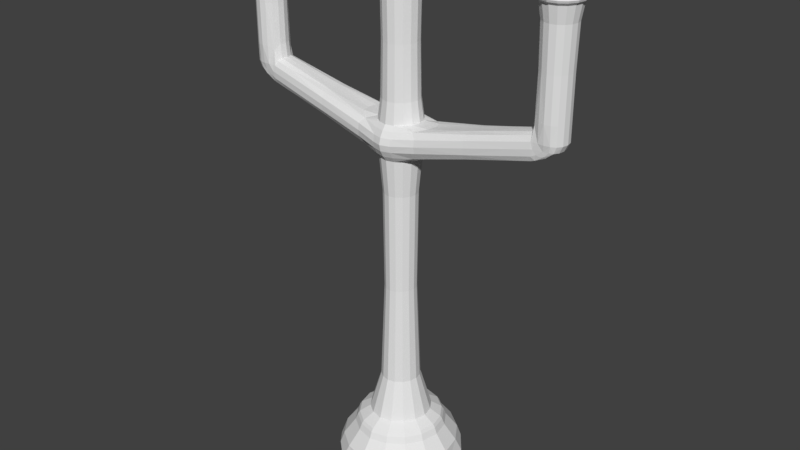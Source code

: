 # Source: Candle.blend  (saved by Blender 2.79.0; exported with 4.5.12 LTS)
import bpy
from mathutils import Matrix  # noqa: F401  (used for matrix-valued properties, if any)

bpy.ops.wm.read_factory_settings(use_empty=True)
scene = bpy.context.scene
scene.name = 'Scene'

# ---- collections
col_collection_1 = bpy.data.collections.new('Collection 1'); scene.collection.children.link(col_collection_1)

# ---- world
world_world = bpy.data.worlds.new('World'); scene.world = world_world
world_world.color = (0.05088, 0.05088, 0.05088)
world_world.use_sun_shadow = False
world_world.sun_shadow_jitter_overblur = 0.0
world_world.cycles.sampling_method = 'MANUAL'

# ---- meshes
me_cube_001 = bpy.data.meshes.new('Cube.001')
me_cube_001.from_pydata([(-0.9463, 0.3885, -0.6287), (0.3885, 0.9711, -0.6287), (0.9463, -0.3885, -0.6287), (-0.3885, -0.9711, -0.6287), (0.609, -0.625, -1.0), (0.7121, -0.2923, -0.2347), (-0.2923, 0.7308, -0.2347), (0.609, 0.625, -1.0), (0.9463, 0.3885, -0.6287), (-0.9463, -0.3885, -0.6287), (-0.609, 0.625, -1.0), (0.2923, -0.7308, -0.2347), (0.2923, 0.7308, -0.2347), (-0.609, -0.625, -1.0), (0.3885, -0.9711, -0.6287), (-0.3885, 0.9711, -0.6287), (-0.2066, 0.5165, -0.0585), (-0.5033, 0.2066, -0.0585), (0.5033, -0.2066, -0.0585), (-0.5033, -0.2066, -0.0585), (0.7121, 0.2923, -0.2347), (-0.7121, -0.2923, -0.2347), (-0.7121, 0.2923, -0.2347), (-0.2923, -0.7308, -0.2347), (0.2569, -0.1055, 2.403), (-0.2569, -0.1055, 2.403), (0.1055, -0.2637, 2.403), (0.1055, 0.2637, 2.403), (0.5033, 0.2066, -0.0585), (-0.2066, -0.5165, -0.0585), (0.2066, 0.5165, -0.0585), (0.2066, -0.5165, -0.0585), (0.1347, 0.3367, 4.801), (-0.1347, -0.3367, 4.801), (0.328, 0.1347, 4.801), (-0.1347, 0.3367, 4.801), (-0.2569, 0.1055, 2.403), (-0.1055, 0.2637, 2.403), (0.2569, 0.1055, 2.403), (-0.1055, -0.2637, 2.403), (2.799, 0.09955, 5.541), (-0.1638, 0.4576, 5.23), (3.017, -0.09955, 6.814), (-3.095, 0.127, 7.777), (0.1347, -0.3367, 4.801), (-0.328, -0.1347, 4.801), (0.328, -0.1347, 4.801), (-0.328, 0.1347, 4.801), (-0.3466, 0.14, 5.417), (0.3466, -0.14, 5.417), (-0.3466, -0.14, 5.417), (0.14, -0.35, 5.417), (-0.1638, -0.4576, 5.23), (0.1638, 0.4576, 5.23), (0.1638, -0.4576, 5.23), (0.2876, -0.1162, 6.693), (-3.027, 0.09955, 6.814), (-2.68, -0.2494, 6.814), (-2.879, 0.2494, 6.814), (0.1162, 0.2904, 6.693), (-0.14, 0.35, 5.417), (0.3466, 0.14, 5.417), (-0.14, -0.35, 5.417), (0.14, 0.35, 5.417), (3.017, 0.09955, 5.767), (-3.003, 0.09955, 5.767), (3.017, -0.09955, 5.767), (-3.003, -0.09955, 5.767), (-2.68, 0.2494, 6.814), (-2.879, -0.2242, 5.767), (0.1162, -0.2904, 6.693), (-2.68, 0.2359, 5.767), (2.68, 0.2454, 6.814), (2.647, -0.2146, 5.579), (2.879, 0.2222, 5.767), (-2.779, -0.09955, 5.541), (-2.779, -0.1991, 5.579), (2.799, -0.09955, 5.541), (-2.463, 0.127, 7.777), (-2.779, 0.09955, 5.541), (-2.68, -0.2359, 5.767), (-2.647, -0.2146, 5.579), (0.1638, -0.4576, 5.004), (0.1638, 0.4576, 5.004), (-0.1638, -0.4576, 5.004), (-2.879, 0.2242, 5.767), (-0.1638, 0.4576, 5.004), (2.879, -0.2222, 5.767), (2.558, -0.2239, 5.762), (2.558, 0.2239, 5.535), (2.559, -0.1002, 5.422), (2.558, 0.2239, 5.762), (2.559, 0.1002, 5.422), (2.511, -0.1002, 5.875), (2.511, 0.1002, 5.875), (2.558, -0.2239, 5.535), (-2.544, 0.2248, 5.758), (-2.544, -0.2248, 5.532), (-2.545, -0.1006, 5.419), (-2.544, -0.2248, 5.758), (-2.545, 0.1006, 5.419), (-2.497, 0.1006, 5.872), (-2.544, 0.2248, 5.532), (-2.497, -0.1006, 5.872), (-3.095, -0.127, 7.777), (-2.906, -0.3182, 7.777), (0.1381, -0.3453, 7.896), (0.1381, 0.3453, 7.896), (-0.1381, -0.3453, 7.896), (0.342, 0.1381, 7.896), (2.902, 0.3019, 7.796), (2.657, -0.3019, 7.796), (2.533, -0.09955, 6.814), (-0.1162, -0.2904, 6.693), (-3.027, -0.09955, 6.814), (2.533, 0.09955, 6.814), (-0.2876, -0.1162, 6.693), (-2.532, 0.09955, 6.814), (3.017, 0.09955, 6.814), (0.2876, 0.1162, 6.693), (2.879, -0.2454, 6.814), (-2.532, -0.09955, 6.814), (-0.1162, 0.2904, 6.693), (-0.2876, 0.1162, 6.693), (-2.879, -0.2494, 6.814), (2.68, -0.2454, 6.814), (2.477, -0.1225, 7.796), (2.902, -0.3019, 7.796), (2.68, -0.2339, 5.767), (2.68, 0.2339, 5.767), (2.879, 0.2454, 6.814), (0.1824, -0.456, 7.939), (0.1824, 0.456, 7.939), (-0.1824, -0.456, 7.939), (0.4516, 0.1824, 7.939), (-0.342, -0.1381, 7.896), (0.342, -0.1381, 7.896), (-0.342, 0.1381, 7.896), (-0.1381, 0.3453, 7.896), (-0.2047, -0.5117, 8.003), (0.5068, 0.2047, 8.003), (-0.2047, 0.5117, 8.003), (-0.5068, 0.2047, 8.003), (-0.4516, -0.1824, 7.939), (0.4516, -0.1824, 7.939), (-0.4516, 0.1824, 7.939), (-0.1824, 0.456, 7.939), (-0.2534, -0.2559, 8.024), (-0.2534, 0.2559, 8.024), (0.2534, 0.2559, 8.024), (0.2534, -0.2559, 8.024), (0.2047, 0.5117, 8.003), (0.2047, -0.5117, 8.003), (-0.5068, -0.2047, 8.003), (0.5068, -0.2047, 8.003), (2.634, 0.3585, 7.876), (2.421, 0.1454, 7.876), (2.925, -0.3585, 7.876), (3.128, 0.1454, 7.876), (3.072, 0.1225, 7.796), (3.072, -0.1225, 7.796), (2.477, 0.1225, 7.796), (2.657, 0.3019, 7.796), (2.954, 0.1792, 7.908), (2.954, -0.1792, 7.908), (2.6, -0.1792, 7.908), (2.6, 0.1792, 7.908), (3.128, -0.1454, 7.876), (2.925, 0.3585, 7.876), (2.421, -0.1454, 7.876), (2.634, -0.3585, 7.876), (-3.164, -0.1545, 7.828), (-2.625, -0.387, 7.828), (-2.395, -0.1545, 7.828), (-2.625, 0.387, 7.828), (-2.653, 0.3182, 7.777), (-2.906, 0.3182, 7.777), (-2.463, -0.127, 7.777), (-2.653, -0.3182, 7.777), (-2.587, 0.1935, 7.851), (-2.587, -0.1935, 7.851), (-2.972, -0.1935, 7.851), (-2.972, 0.1935, 7.851), (-2.934, 0.387, 7.828), (-2.395, 0.1545, 7.828), (-3.164, 0.1545, 7.828), (-2.934, -0.387, 7.828), (2.647, 0.2146, 5.579), (2.779, 0.1991, 5.579), (2.779, -0.1991, 5.579), (-2.647, 0.2146, 5.579), (-2.779, 0.1991, 5.579), (1.432, -0.2957, 5.267), (1.448, 0.1323, 5.607), (1.448, -0.1323, 5.607), (1.468, 0.1323, 5.154), (1.432, 0.2957, 5.493), (1.468, -0.1323, 5.154), (1.432, 0.2957, 5.267), (1.432, -0.2957, 5.493), (-1.434, -0.1327, 5.603), (-1.417, 0.2966, 5.263), (-1.434, 0.1327, 5.603), (-1.454, 0.1327, 5.15), (-1.417, -0.2966, 5.49), (-1.454, -0.1327, 5.15), (-1.417, -0.2966, 5.263), (-1.417, 0.2966, 5.49), (-0.9978, -0.5034, -0.9072), (-0.7221, -0.7283, -0.6287), (-0.7519, 0.3086, -0.3446), (-0.7221, 0.7283, -0.6287), (-0.4994, 1.024, -0.9072), (0.3086, 0.7716, -0.3446), (0.7221, 0.7283, -0.6287), (0.9978, 0.5034, -0.9072), (0.7519, -0.3086, -0.3446), (0.7221, -0.7283, -0.6287), (0.4994, -1.024, -0.9072), (-0.3086, -0.7716, -0.3446), (-0.9978, 0.5034, -0.9072), (-0.7519, -0.3086, -0.3446), (0.9978, -0.5034, -0.9072), (0.7519, 0.3086, -0.3446), (0.0, -0.8039, -0.2347), (-0.6635, 0.0, -1.0), (1.031, 0.0, -0.6287), (-1.031, 0.0, -0.6287), (0.4994, 1.024, -0.9072), (-0.3086, 0.7716, -0.3446), (-0.4994, -1.024, -0.9072), (0.3086, -0.7716, -0.3446), (0.5434, -0.5481, -0.2347), (0.6635, 0.0, -1.0), (0.0, 0.6875, -1.0), (0.5434, 0.5481, -0.2347), (0.0, 0.8039, -0.2347), (0.0, -0.6875, -1.0), (0.0, -1.068, -0.6287), (0.0, 1.068, -0.6287), (-0.6787, 0.2786, -0.1793), (0.2786, 0.6965, -0.1793), (0.6787, -0.2786, -0.1793), (-0.2786, -0.6965, -0.1793), (-0.6787, -0.2786, -0.1793), (0.6787, 0.2786, -0.1793), (0.3841, -0.3874, -0.0585), (-0.2786, 0.6965, -0.1793), (0.2786, -0.6965, -0.1793), (0.5484, 0.0, -0.0585), (-0.5484, 0.0, -0.0585), (-0.3841, -0.3874, -0.0585), (-0.5434, 0.5481, -0.2347), (0.7758, 0.0, -0.2347), (-0.5434, -0.5481, -0.2347), (-0.7758, 0.0, -0.2347), (-0.3185, 0.1308, 0.6337), (0.1308, 0.3269, 0.6337), (0.3185, -0.1308, 0.6337), (-0.1308, -0.3269, 0.6337), (-0.3185, -0.1308, 0.6337), (0.3185, 0.1308, 0.6337), (0.0, -0.2901, 2.403), (-0.1308, 0.3269, 0.6337), (0.1308, -0.3269, 0.6337), (0.1961, -0.1978, 2.403), (0.1961, 0.1978, 2.403), (0.0, 0.2901, 2.403), (-0.3841, 0.3874, -0.0585), (0.0, 0.5682, -0.0585), (0.3841, 0.3874, -0.0585), (0.0, -0.5682, -0.0585), (-0.2747, 0.1128, 4.157), (0.1128, 0.2819, 4.157), (0.2747, -0.1128, 4.157), (-0.1128, -0.2819, 4.157), (-0.2747, -0.1128, 4.157), (0.2747, 0.1128, 4.157), (0.3574, 3.725e-09, 4.801), (-0.1128, 0.2819, 4.157), (0.1128, -0.2819, 4.157), (0.2503, 0.2525, 4.801), (0.0, 0.3703, 4.801), (-0.2503, 0.2525, 4.801), (-0.1961, -0.1978, 2.403), (-0.2799, 1.863e-09, 2.403), (0.2799, 1.863e-09, 2.403), (-0.1961, 0.1978, 2.403), (-0.6451, 0.1488, 4.933), (0.1566, 0.4034, 4.896), (0.6486, -0.1487, 4.934), (-0.1566, -0.4034, 4.896), (-0.6451, -0.1488, 4.933), (0.6486, 0.1487, 4.934), (-0.5592, 0.3716, 5.069), (-0.1566, 0.4034, 4.896), (0.1566, -0.4034, 4.896), (-1.442, 3.725e-09, 5.603), (0.5627, -0.3714, 5.069), (-2.879, 0.2431, 6.086), (0.0, -0.3703, 4.801), (-0.2503, -0.2525, 4.801), (0.2503, -0.2525, 4.801), (-0.3574, 3.725e-09, 4.801), (-0.648, 0.1501, 5.427), (0.1579, 0.4067, 5.333), (0.6514, -0.15, 5.428), (-0.1579, -0.4067, 5.333), (-0.648, -0.1501, 5.427), (0.6514, 0.15, 5.428), (-0.3799, 3.725e-09, 5.417), (-0.1579, 0.4067, 5.333), (0.1579, -0.4067, 5.333), (-0.2617, -0.2625, 5.417), (0.0, -0.385, 5.417), (0.2617, -0.2625, 5.417), (0.0, 0.5034, 5.004), (0.5627, 0.3714, 5.296), (0.0, -0.5034, 5.23), (-0.5592, -0.3716, 5.069), (-0.3023, 0.1221, 5.773), (0.1221, 0.3053, 5.773), (0.3023, -0.1221, 5.773), (-0.1221, -0.3053, 5.773), (-0.3023, -0.1221, 5.773), (0.3023, 0.1221, 5.773), (0.2171, 0.2178, 6.693), (-0.1221, 0.3053, 5.773), (0.1221, -0.3053, 5.773), (0.0, 0.3194, 6.693), (0.0, -0.3194, 6.693), (0.2171, -0.2178, 6.693), (0.3799, 3.725e-09, 5.417), (-0.2617, 0.2625, 5.417), (0.0, 0.385, 5.417), (0.2617, 0.2625, 5.417), (-2.779, 0.2397, 5.767), (-2.879, -0.2431, 6.086), (-2.542, 0.2383, 7.777), (-2.672, 0.2239, 5.663), (-3.127, 3.725e-09, 7.777), (-3.015, 1.863e-09, 5.767), (-2.779, 1.863e-09, 5.541), (3.036, 1.863e-09, 5.767), (-3.021, 0.09955, 6.086), (3.017, -0.09955, 6.086), (-3.021, -0.09955, 6.086), (3.017, 0.09955, 6.086), (2.963, 0.18, 5.767), (-2.779, -0.1742, 5.55), (-2.673, 0.2666, 7.522), (-1.422, -0.2401, 5.575), (-2.779, 0.1742, 5.55), (1.436, -0.2394, 5.578), (-3.017, -0.2383, 7.777), (-1.427, -0.2401, 5.179), (2.963, 0.1858, 6.814), (1.436, 0.2394, 5.578), (2.808, 1.863e-09, 5.541), (1.486, 3.725e-09, 5.154), (-0.5592, 0.3716, 5.295), (0.5627, -0.3714, 5.296), (0.0, 0.5034, 5.23), (0.5627, 0.3714, 5.069), (0.0, -0.5034, 5.004), (-0.5592, -0.3716, 5.295), (-2.959, 0.1805, 5.767), (-2.886, -0.2666, 7.522), (2.963, -0.18, 5.767), (-2.672, -0.2239, 5.663), (2.784, -0.1742, 5.55), (-2.959, -0.1805, 5.767), (2.854, 0.2049, 5.663), (-2.854, -0.2054, 5.663), (-2.935, -0.09955, 5.654), (2.962, -0.09955, 5.654), (-2.935, 0.09955, 5.654), (2.962, 0.09955, 5.654), (0.1638, -0.4816, 5.117), (0.1638, 0.4816, 5.117), (-0.1638, -0.4816, 5.117), (-2.854, 0.2054, 5.663), (-0.1638, 0.4816, 5.117), (2.854, -0.2049, 5.663), (2.558, -0.1812, 5.45), (2.68, -0.2425, 6.086), (2.488, 1.863e-09, 5.875), (2.68, 0.2425, 6.086), (2.558, 0.1812, 5.45), (-2.68, 0.246, 6.086), (2.558, 0.2356, 5.649), (2.558, -0.2356, 5.649), (2.6, -0.2257, 5.766), (2.592, 0.2208, 5.549), (2.63, -0.09971, 5.455), (2.6, 0.2257, 5.766), (2.63, 0.09971, 5.455), (2.527, -0.09971, 6.113), (2.527, 0.09971, 6.113), (2.592, -0.2208, 5.549), (2.593, 0.1858, 6.814), (-2.532, 0.1819, 5.843), (-2.544, 0.1819, 5.447), (-2.68, -0.246, 6.086), (-2.546, 1.863e-09, 5.419), (2.784, 0.1742, 5.55), (-2.544, -0.2366, 5.645), (-2.544, 0.2366, 5.645), (-2.596, 0.2264, 5.765), (-2.588, -0.2211, 5.548), (-2.621, -0.09981, 5.454), (-2.596, -0.2264, 5.765), (-2.621, 0.09981, 5.454), (-2.523, 0.09981, 6.112), (-2.588, 0.2211, 5.548), (-2.523, -0.09981, 6.112), (-2.886, 0.2666, 7.522), (-0.3012, 0.1216, 7.595), (0.1216, 0.3041, 7.595), (0.3012, -0.1216, 7.595), (-0.1216, -0.3041, 7.595), (-0.3012, -0.1216, 7.595), (0.3012, 0.1216, 7.595), (-0.2582, -0.259, 7.896), (-0.1216, 0.3041, 7.595), (0.1216, -0.3041, 7.595), (0.0, -0.3799, 7.896), (0.3749, 7.451e-09, 7.896), (0.2582, 0.259, 7.896), (-3.044, 0.1064, 7.522), (3.031, -0.1053, 7.527), (-3.044, -0.1064, 7.522), (3.031, 0.1053, 7.527), (2.448, 1.863e-09, 7.796), (2.674, -0.2595, 7.527), (2.674, 0.2595, 7.527), (2.519, -0.1053, 7.527), (2.519, 0.1053, 7.527), (-2.779, -0.3503, 7.777), (-2.673, -0.2666, 7.522), (-2.515, 0.1064, 7.522), (-2.515, -0.1064, 7.522), (-2.966, 0.1868, 6.814), (-2.593, 0.1868, 6.814), (-2.593, -0.1868, 6.814), (-2.966, -0.1868, 6.814), (-3.052, 1.863e-09, 6.814), (0.3152, 3.725e-09, 6.693), (3.036, 1.863e-09, 6.814), (2.963, -0.1858, 6.814), (2.593, -0.1858, 6.814), (2.508, 1.863e-09, 6.814), (-0.2171, -0.2178, 6.693), (-0.3152, 3.725e-09, 6.693), (-2.507, 1.863e-09, 6.814), (-0.2171, 0.2178, 6.693), (-2.779, -0.2397, 5.767), (-2.779, 0.2745, 6.814), (-2.779, -0.2745, 6.814), (2.672, 0.2233, 5.663), (2.672, -0.2233, 5.663), (2.879, -0.2396, 6.086), (2.879, 0.2396, 6.086), (2.551, -0.2286, 7.796), (2.885, -0.2595, 7.527), (2.885, 0.2595, 7.527), (2.779, -0.2685, 6.814), (2.779, -0.3304, 7.796), (3.006, -0.2286, 7.796), (2.779, -0.2367, 5.767), (2.779, 0.2367, 5.767), (2.779, 0.2685, 6.814), (-0.3966, 0.1602, 7.906), (0.1602, 0.4005, 7.906), (0.3966, -0.1602, 7.906), (-0.1602, -0.4005, 7.906), (-0.3966, -0.1602, 7.906), (0.3966, 0.1602, 7.906), (-0.3409, -0.342, 7.939), (-0.1602, 0.4005, 7.906), (0.1602, -0.4005, 7.906), (0.0, -0.5016, 7.939), (0.495, 3.725e-09, 7.939), (0.3409, 0.342, 7.939), (0.0, 0.3799, 7.896), (0.2582, -0.259, 7.896), (-0.3749, 3.725e-09, 7.896), (-0.2582, 0.259, 7.896), (-0.493, 0.1991, 7.977), (0.1991, 0.4978, 7.977), (0.493, -0.1991, 7.977), (-0.1991, -0.4978, 7.977), (-0.493, -0.1991, 7.977), (0.493, 0.1991, 7.977), (0.3826, 0.3838, 8.003), (-0.1991, 0.4978, 7.977), (0.1991, -0.4978, 7.977), (0.0, 0.5629, 8.003), (-0.3826, 0.3838, 8.003), (-0.5555, 3.725e-09, 8.003), (0.0, 0.5016, 7.939), (0.3409, -0.342, 7.939), (-0.495, 3.725e-09, 7.939), (-0.3409, 0.342, 7.939), (-0.4434, 0.2175, 8.019), (0.2169, 0.4478, 8.019), (0.4434, -0.2175, 8.019), (-0.2169, -0.4478, 8.019), (-0.4434, -0.2175, 8.019), (0.4434, 0.2175, 8.019), (0.2778, 7.451e-09, 8.024), (-0.2169, 0.4478, 8.019), (0.2169, -0.4478, 8.019), (-0.2778, 7.451e-09, 8.024), (0.0, 0.2815, 8.024), (0.0, -0.2815, 8.024), (0.5555, 3.725e-09, 8.003), (0.0, -0.5629, 8.003), (-0.3826, -0.3838, 8.003), (0.3826, -0.3838, 8.003), (3.114, -0.1397, 7.84), (3.114, 0.1397, 7.84), (2.779, -0.3923, 7.876), (2.64, -0.3444, 7.84), (2.64, 0.3444, 7.84), (2.435, -0.1397, 7.84), (2.435, 0.1397, 7.84), (3.048, -0.2714, 7.876), (2.919, -0.3444, 7.84), (2.919, 0.3444, 7.84), (3.157, 3.725e-09, 7.876), (3.048, 0.2714, 7.876), (2.779, 0.3304, 7.796), (3.006, 0.2286, 7.796), (3.097, 1.863e-09, 7.796), (2.551, 0.2286, 7.796), (3.085, -0.1539, 7.9), (3.085, 0.1539, 7.9), (2.968, 3.725e-09, 7.908), (2.626, -0.3137, 7.9), (2.626, 0.3137, 7.9), (2.466, -0.1539, 7.9), (2.466, 0.1539, 7.9), (2.583, 3.725e-09, 7.908), (2.932, -0.3137, 7.9), (2.932, 0.3137, 7.9), (2.778, -0.1961, 7.908), (2.778, 0.1961, 7.908), (2.387, 3.725e-09, 7.876), (2.508, 0.2714, 7.876), (2.779, 0.3923, 7.876), (2.508, -0.2714, 7.876), (-2.49, -0.2898, 7.828), (-2.357, 3.725e-09, 7.828), (-2.632, 0.3698, 7.804), (-2.49, 0.2898, 7.828), (-2.927, -0.3698, 7.804), (-2.927, 0.3698, 7.804), (-3.147, 0.1476, 7.804), (-3.147, -0.1476, 7.804), (-2.779, 0.426, 7.828), (-2.632, -0.3698, 7.804), (-2.412, 0.1476, 7.804), (-2.412, -0.1476, 7.804), (-2.432, 3.725e-09, 7.777), (-3.017, 0.2383, 7.777), (-2.779, 0.3503, 7.777), (-2.542, -0.2383, 7.777), (-2.779, -0.213, 7.851), (-2.991, 3.725e-09, 7.851), (-2.616, 0.3386, 7.845), (-2.779, 0.213, 7.851), (-2.943, -0.3386, 7.845), (-2.943, 0.3386, 7.845), (-3.116, 0.1642, 7.845), (-3.116, -0.1642, 7.845), (-2.568, 3.725e-09, 7.851), (-2.616, -0.3386, 7.845), (-2.443, 0.1642, 7.845), (-2.443, -0.1642, 7.845), (-2.779, -0.426, 7.828), (-3.068, -0.2898, 7.828), (-3.202, 3.725e-09, 7.828), (-3.068, 0.2898, 7.828), (2.697, 0.203, 5.56), (-2.697, -0.203, 5.56), (2.697, -0.203, 5.56), (-2.697, 0.203, 5.56), (2.546, -0.1812, 5.847), (2.546, 0.1812, 5.847), (2.559, 1.863e-09, 5.422), (1.441, -0.2394, 5.182), (1.456, 3.725e-09, 5.607), (1.441, 0.2394, 5.182), (1.432, 0.3112, 5.38), (1.432, -0.3112, 5.38), (2.265, -0.2425, 5.466), (2.235, 0.1085, 5.805), (2.235, -0.1085, 5.805), (2.275, 0.1085, 5.352), (2.265, 0.2425, 5.692), (2.275, -0.1085, 5.352), (2.265, 0.2425, 5.466), (2.265, -0.2425, 5.692), (-2.474, 1.863e-09, 5.872), (-2.532, -0.1819, 5.843), (-2.544, -0.1819, 5.447), (-1.422, 0.2401, 5.575), (-1.427, 0.2401, 5.179), (-1.473, 3.725e-09, 5.15), (-1.417, -0.3122, 5.377), (-1.417, 0.3122, 5.377), (-2.214, -0.1092, 5.8), (-2.244, 0.2439, 5.46), (-2.214, 0.1092, 5.8), (-2.254, 0.1092, 5.347), (-2.244, -0.2439, 5.687), (-2.254, -0.1092, 5.347), (-2.244, -0.2439, 5.46), (-2.244, 0.2439, 5.687), (-0.7704, -0.782, -0.835), (-0.5738, -0.5787, -0.3446), (-0.7704, 0.782, -0.835), (-0.5738, 0.5787, -0.3446), (0.7704, -0.782, -0.835), (0.5738, -0.5787, -0.3446), (0.7704, 0.782, -0.835), (0.5738, 0.5787, -0.3446), (-1.087, 6.899e-11, -0.9072), (-0.8191, -9.225e-11, -0.3446), (1.087, 6.899e-11, -0.9072), (0.8191, -9.225e-11, -0.3446), (-2.499e-10, 1.126, -0.9072), (0.0, 0.8488, -0.3446), (-2.499e-10, -1.126, -0.9072), (0.0, -0.8488, -0.3446), (-0.3471, 1.528e-09, 0.6337), (-1.999e-09, 5.519e-10, -1.0), (-0.7395, -5.683e-10, -0.1793), (-0.5179, 0.5224, -0.1793), (0.0, 0.7662, -0.1793), (0.5179, 0.5224, -0.1793), (0.7395, -5.683e-10, -0.1793), (0.5179, -0.5224, -0.1793), (0.0, -0.7662, -0.1793), (-0.5179, -0.5224, -0.1793), (-0.2993, 1.896e-09, 4.157), (-0.2431, 0.2452, 0.6337), (0.0, 0.3596, 0.6337), (0.2431, 0.2452, 0.6337), (0.3471, 5.966e-10, 0.6337), (0.2431, -0.2452, 0.6337), (0.0, -0.3596, 0.6337), (-0.2431, -0.2452, 0.6337), (-0.6749, 3.34e-09, 4.933), (-0.2096, 0.2115, 4.157), (0.0, 0.3101, 4.157), (0.2096, 0.2115, 4.157), (0.2993, 1.896e-09, 4.157), (0.2096, -0.2115, 4.157), (0.0, -0.3101, 4.157), (-0.2096, -0.2115, 4.157), (-0.6779, 3.336e-09, 5.427), (-0.4772, 0.3034, 4.936), (0.0, 0.4437, 4.896), (0.4795, 0.3032, 4.936), (0.6783, 3.169e-09, 4.934), (0.4795, -0.3032, 4.936), (0.0, -0.4437, 4.896), (-0.4772, -0.3034, 4.936), (-0.3314, 3.538e-09, 5.773), (-0.4787, 0.305, 5.379), (0.0, 0.4474, 5.333), (0.481, 0.3048, 5.379), (0.6813, 3.562e-09, 5.428), (0.481, -0.3048, 5.379), (0.0, -0.4474, 5.333), (-0.4787, -0.305, 5.379), (-2.779, 3.121e-09, 7.851), (-0.2282, 0.229, 5.773), (0.0, 0.3358, 5.773), (0.2282, 0.229, 5.773), (0.3314, 3.906e-09, 5.773), (0.2282, -0.229, 5.773), (0.0, -0.3358, 5.773), (-0.2282, -0.229, 5.773), (-2.779, -0.2935, 7.522), (-2.779, 0.2935, 7.522), (-2.779, -0.2658, 6.086), (-2.759, 0.2131, 5.659), (-2.759, -0.2131, 5.659), (-2.779, 0.2658, 6.086), (-2.964, 0.1852, 6.086), (-3.042, 2.011e-09, 6.086), (2.963, -0.1843, 6.086), (3.036, 2.011e-09, 6.086), (-2.964, -0.1852, 6.086), (2.963, 0.1843, 6.086), (-0.5592, 0.3911, 5.182), (0.5627, -0.3909, 5.183), (0.0, 0.5298, 5.117), (0.5627, 0.3909, 5.183), (0.0, -0.5298, 5.117), (-0.5592, -0.3911, 5.182), (-2.911, 0.1758, 5.656), (-2.938, 1.788e-09, 5.654), (2.918, -0.1757, 5.656), (2.979, 1.788e-09, 5.654), (2.918, 0.1757, 5.656), (-2.911, -0.1758, 5.656), (2.62, -0.1868, 5.475), (2.585, -0.1931, 6.011), (2.503, 2.011e-09, 6.113), (2.585, 0.1931, 6.011), (2.62, 0.1868, 5.475), (2.632, 2.014e-09, 5.455), (2.598, 0.2318, 5.655), (2.598, -0.2318, 5.655), (-2.499, 2.239e-09, 6.112), (-2.583, 0.1938, 6.01), (-2.617, 0.1869, 5.474), (-2.583, -0.1938, 6.01), (-2.622, 1.788e-09, 5.454), (-2.617, -0.1869, 5.474), (-2.594, -0.2322, 5.654), (-2.594, 0.2322, 5.654), (-2.58, 0.1997, 7.522), (-2.978, 0.1997, 7.522), (-0.3301, 4.063e-09, 7.595), (-0.2274, 0.2281, 7.595), (0.0, 0.3345, 7.595), (0.2274, 0.2281, 7.595), (0.3301, 4.995e-09, 7.595), (0.2274, -0.2281, 7.595), (0.0, -0.3345, 7.595), (-0.2274, -0.2281, 7.595), (-0.5404, 5.387e-09, 7.977), (-3.07, 2.011e-09, 7.522), (3.051, 2.326e-09, 7.527), (2.974, -0.1965, 7.527), (-2.978, -0.1997, 7.522), (2.974, 0.1965, 7.527), (2.493, 2.011e-09, 7.527), (2.583, -0.1965, 7.527), (2.583, 0.1965, 7.527), (-2.488, 2.358e-09, 7.522), (-2.58, -0.1997, 7.522), (2.759, 0.2124, 5.659), (2.759, -0.2124, 5.659), (2.779, -0.2605, 6.086), (2.779, 0.2605, 6.086), (3.11, 2.835e-09, 7.9), (2.779, -0.284, 7.527), (2.779, 0.284, 7.527), (-0.4347, 5.136e-09, 7.906), (-0.2994, 0.3004, 7.906), (0.0, 0.4405, 7.906), (0.2994, 0.3004, 7.906), (0.4347, 5.674e-09, 7.906), (0.2994, -0.3004, 7.906), (0.0, -0.4405, 7.906), (-0.2994, -0.3004, 7.906), (-0.4861, 4.861e-09, 8.019), (-0.3722, 0.3734, 7.977), (0.0, 0.5476, 7.977), (0.3722, 0.3734, 7.977), (0.5404, 5.793e-09, 7.977), (0.3722, -0.3734, 7.977), (0.0, -0.5476, 7.977), (-0.3722, -0.3734, 7.977), (3.142, 2.128e-09, 7.84), (-0.3563, 0.3582, 8.015), (-9.313e-10, 0.4925, 8.019), (0.3563, 0.3582, 8.015), (0.4861, 4.47e-09, 8.019), (0.3563, -0.3582, 8.015), (-9.313e-10, -0.4925, 8.019), (-0.3563, -0.3582, 8.015), (0.0, 4.321e-09, 8.024), (3.037, -0.2607, 7.84), (3.037, 0.2607, 7.84), (2.779, -0.3768, 7.84), (2.519, -0.2607, 7.84), (2.779, 0.3768, 7.84), (2.519, 0.2607, 7.84), (2.402, 2.835e-09, 7.84), (3.028, -0.2525, 7.894), (3.028, 0.2525, 7.894), (2.778, 2.52e-09, 7.908), (2.779, -0.3433, 7.9), (2.527, -0.2525, 7.894), (2.779, 0.3433, 7.9), (2.527, 0.2525, 7.894), (2.436, 3.151e-09, 7.9), (-2.779, -0.4071, 7.804), (-3.183, 3.121e-09, 7.804), (-2.503, 0.2769, 7.804), (-2.779, 0.4071, 7.804), (-3.055, -0.2769, 7.804), (-3.055, 0.2769, 7.804), (-2.376, 2.997e-09, 7.804), (-2.503, -0.2769, 7.804), (-2.779, -0.3727, 7.845), (-3.149, 3.121e-09, 7.845), (-2.51, 0.2706, 7.841), (-2.779, 0.3727, 7.845), (-3.049, -0.2706, 7.841), (-3.049, 0.2706, 7.841), (-2.41, 2.774e-09, 7.845), (-2.51, -0.2706, 7.841), (2.258, -0.1963, 5.777), (2.258, 0.1963, 5.777), (2.28, 2.742e-09, 5.352), (2.268, -0.1963, 5.381), (2.22, 2.742e-09, 5.805), (2.268, 0.1963, 5.381), (2.265, 0.2553, 5.579), (2.265, -0.2553, 5.579), (-2.199, 2.757e-09, 5.8), (-2.236, -0.1974, 5.772), (-2.246, -0.1974, 5.376), (-2.236, 0.1974, 5.772), (-2.246, 0.1974, 5.376), (-2.26, 2.757e-09, 5.347), (-2.244, -0.2567, 5.574), (-2.244, 0.2567, 5.574)], [], [(0, 220, 628, 227), (0, 227, 629, 210), (0, 210, 623, 211), (0, 211, 622, 220), (1, 228, 632, 239), (1, 239, 633, 213), (1, 213, 627, 214), (1, 214, 626, 228), (2, 222, 630, 226), (2, 226, 631, 216), (2, 216, 625, 217), (2, 217, 624, 222), (3, 230, 634, 238), (3, 238, 635, 219), (3, 219, 621, 209), (3, 209, 620, 230), (4, 237, 637, 233), (4, 233, 630, 222), (4, 222, 624, 218), (4, 218, 634, 237), (5, 232, 625, 216), (5, 216, 631, 253), (5, 253, 642, 242), (5, 242, 643, 232), (6, 236, 633, 229), (6, 229, 623, 252), (6, 252, 639, 247), (6, 247, 640, 236), (7, 234, 632, 228), (7, 228, 626, 215), (7, 215, 630, 233), (7, 233, 637, 234), (8, 215, 626, 214), (8, 214, 627, 223), (8, 223, 631, 226), (8, 226, 630, 215), (9, 208, 620, 209), (9, 209, 621, 221), (9, 221, 629, 227), (9, 227, 628, 208), (10, 220, 622, 212), (10, 212, 632, 234), (10, 234, 637, 225), (10, 225, 628, 220), (11, 224, 635, 231), (11, 231, 625, 232), (11, 232, 643, 248), (11, 248, 644, 224), (12, 235, 627, 213), (12, 213, 633, 236), (12, 236, 640, 241), (12, 241, 641, 235), (13, 208, 628, 225), (13, 225, 637, 237), (13, 237, 634, 230), (13, 230, 620, 208), (14, 218, 624, 217), (14, 217, 625, 231), (14, 231, 635, 238), (14, 238, 634, 218), (15, 212, 622, 211), (15, 211, 623, 229), (15, 229, 633, 239), (15, 239, 632, 212), (16, 269, 640, 247), (16, 247, 639, 268), (16, 268, 647, 263), (16, 263, 648, 269), (17, 268, 639, 240), (17, 240, 638, 250), (17, 250, 636, 256), (17, 256, 647, 268), (18, 246, 643, 242), (18, 242, 642, 249), (18, 249, 650, 258), (18, 258, 651, 246), (19, 250, 638, 244), (19, 244, 645, 251), (19, 251, 653, 260), (19, 260, 636, 250), (20, 253, 631, 223), (20, 223, 627, 235), (20, 235, 641, 245), (20, 245, 642, 253), (21, 255, 629, 221), (21, 221, 621, 254), (21, 254, 645, 244), (21, 244, 638, 255), (22, 252, 623, 210), (22, 210, 629, 255), (22, 255, 638, 240), (22, 240, 639, 252), (23, 254, 621, 219), (23, 219, 635, 224), (23, 224, 644, 243), (23, 243, 645, 254), (24, 265, 651, 258), (24, 258, 650, 286), (24, 286, 658, 274), (24, 274, 659, 265), (25, 285, 636, 260), (25, 260, 653, 284), (25, 284, 661, 276), (25, 276, 646, 285), (26, 262, 652, 264), (26, 264, 651, 265), (26, 265, 659, 280), (26, 280, 660, 262), (27, 266, 649, 257), (27, 257, 648, 267), (27, 267, 656, 273), (27, 273, 657, 266), (28, 249, 642, 245), (28, 245, 641, 270), (28, 270, 649, 261), (28, 261, 650, 249), (29, 251, 645, 243), (29, 243, 644, 271), (29, 271, 652, 259), (29, 259, 653, 251), (30, 270, 641, 241), (30, 241, 640, 269), (30, 269, 648, 257), (30, 257, 649, 270), (31, 271, 644, 248), (31, 248, 643, 246), (31, 246, 651, 264), (31, 264, 652, 271), (32, 281, 657, 273), (32, 273, 656, 282), (32, 282, 664, 289), (32, 289, 665, 281), (33, 301, 661, 275), (33, 275, 660, 300), (33, 300, 668, 291), (33, 291, 669, 301), (34, 278, 658, 277), (34, 277, 657, 281), (34, 281, 665, 293), (34, 293, 666, 278), (35, 282, 656, 279), (35, 279, 655, 283), (35, 283, 663, 295), (35, 295, 664, 282), (36, 287, 647, 256), (36, 256, 636, 285), (36, 285, 646, 272), (36, 272, 655, 287), (37, 267, 648, 263), (37, 263, 647, 287), (37, 287, 655, 279), (37, 279, 656, 267), (38, 286, 650, 261), (38, 261, 649, 266), (38, 266, 657, 277), (38, 277, 658, 286), (39, 284, 653, 259), (39, 259, 652, 262), (39, 262, 660, 275), (39, 275, 661, 284), (40, 358, 715, 396), (40, 396, 714, 405), (40, 405, 708, 377), (40, 377, 707, 358), (41, 362, 700, 382), (41, 382, 698, 360), (41, 360, 671, 311), (41, 311, 672, 362), (42, 449, 694, 345), (42, 345, 695, 448), (42, 448, 738, 430), (42, 430, 739, 449), (43, 565, 727, 429), (43, 429, 737, 340), (43, 340, 795, 558), (43, 558, 799, 565), (44, 300, 660, 280), (44, 280, 659, 302), (44, 302, 667, 296), (44, 296, 668, 300), (45, 303, 646, 276), (45, 276, 661, 301), (45, 301, 669, 292), (45, 292, 654, 303), (46, 302, 659, 274), (46, 274, 658, 278), (46, 278, 666, 290), (46, 290, 667, 302), (47, 283, 655, 272), (47, 272, 646, 303), (47, 303, 654, 288), (47, 288, 663, 283), (48, 333, 671, 304), (48, 304, 662, 310), (48, 310, 670, 320), (48, 320, 679, 333), (49, 315, 675, 306), (49, 306, 674, 332), (49, 332, 682, 322), (49, 322, 683, 315), (50, 310, 662, 308), (50, 308, 677, 313), (50, 313, 685, 324), (50, 324, 670, 310), (51, 314, 676, 312), (51, 312, 675, 315), (51, 315, 683, 328), (51, 328, 684, 314), (52, 365, 703, 380), (52, 380, 702, 318), (52, 318, 676, 307), (52, 307, 677, 365), (53, 317, 701, 379), (53, 379, 700, 362), (53, 362, 672, 305), (53, 305, 673, 317), (54, 318, 702, 378), (54, 378, 699, 361), (54, 361, 675, 312), (54, 312, 676, 318), (55, 331, 683, 322), (55, 322, 682, 447), (55, 447, 732, 419), (55, 419, 733, 331), (56, 442, 692, 344), (56, 344, 693, 446), (56, 446, 737, 429), (56, 429, 727, 442), (57, 458, 688, 403), (57, 403, 721, 444), (57, 444, 746, 439), (57, 439, 686, 458), (58, 457, 691, 299), (58, 299, 692, 442), (58, 442, 727, 416), (58, 416, 687, 457), (59, 326, 681, 321), (59, 321, 680, 329), (59, 329, 730, 418), (59, 418, 731, 326), (60, 334, 672, 311), (60, 311, 671, 333), (60, 333, 679, 327), (60, 327, 680, 334), (61, 332, 674, 309), (61, 309, 673, 335), (61, 335, 681, 325), (61, 325, 682, 332), (62, 313, 677, 307), (62, 307, 676, 314), (62, 314, 684, 323), (62, 323, 685, 313), (63, 335, 673, 305), (63, 305, 672, 334), (63, 334, 680, 321), (63, 321, 681, 335), (64, 343, 707, 377), (64, 377, 708, 348), (64, 348, 697, 347), (64, 347, 695, 343), (65, 366, 704, 376), (65, 376, 705, 341), (65, 341, 693, 344), (65, 344, 692, 366), (66, 368, 706, 375), (66, 375, 707, 343), (66, 343, 695, 345), (66, 345, 694, 368), (67, 341, 705, 374), (67, 374, 709, 371), (67, 371, 696, 346), (67, 346, 693, 341), (68, 443, 719, 389), (68, 389, 691, 457), (68, 457, 687, 350), (68, 350, 726, 443), (69, 373, 690, 456), (69, 456, 688, 337), (69, 337, 696, 371), (69, 371, 709, 373), (70, 330, 684, 328), (70, 328, 683, 331), (70, 331, 733, 425), (70, 425, 734, 330), (71, 389, 719, 408), (71, 408, 725, 339), (71, 339, 689, 336), (71, 336, 691, 389), (72, 471, 750, 387), (72, 387, 713, 400), (72, 400, 744, 435), (72, 435, 753, 471), (73, 460, 717, 399), (73, 399, 710, 586), (73, 586, 748, 460), (74, 372, 747, 470), (74, 470, 750, 462), (74, 462, 697, 348), (74, 348, 708, 372), (75, 342, 722, 410), (75, 410, 723, 349), (75, 349, 709, 374), (75, 374, 705, 342), (76, 373, 709, 349), (76, 349, 723, 585), (76, 585, 690, 373), (77, 394, 715, 358), (77, 358, 707, 375), (77, 375, 706, 370), (77, 370, 710, 394), (78, 564, 745, 440), (78, 440, 726, 338), (78, 338, 796, 562), (78, 562, 800, 564), (79, 412, 722, 342), (79, 342, 705, 376), (79, 376, 704, 352), (79, 352, 720, 412), (80, 369, 724, 411), (80, 411, 721, 403), (80, 403, 688, 456), (80, 456, 690, 369), (81, 369, 690, 585), (81, 585, 723, 409), (81, 409, 724, 369), (82, 364, 668, 296), (82, 296, 667, 298), (82, 298, 699, 378), (82, 378, 702, 364), (83, 363, 665, 289), (83, 289, 664, 316), (83, 316, 700, 379), (83, 379, 701, 363), (84, 319, 669, 291), (84, 291, 668, 364), (84, 364, 702, 380), (84, 380, 703, 319), (85, 299, 691, 336), (85, 336, 689, 381), (85, 381, 704, 366), (85, 366, 692, 299), (86, 316, 664, 295), (86, 295, 663, 294), (86, 294, 698, 382), (86, 382, 700, 316), (87, 461, 749, 469), (87, 469, 748, 383), (87, 383, 706, 368), (87, 368, 694, 461), (88, 588, 810, 603), (88, 603, 817, 391), (88, 391, 717, 392), (88, 392, 711, 588), (89, 388, 815, 602), (89, 602, 816, 390), (89, 390, 716, 393), (89, 393, 714, 388), (90, 384, 813, 601), (90, 601, 812, 590), (90, 590, 715, 394), (90, 394, 710, 384), (91, 390, 816, 600), (91, 600, 811, 589), (91, 589, 713, 395), (91, 395, 716, 390), (92, 590, 812, 599), (92, 599, 815, 388), (92, 388, 714, 396), (92, 396, 715, 590), (93, 386, 814, 598), (93, 598, 810, 588), (93, 588, 711, 397), (93, 397, 712, 386), (94, 589, 811, 597), (94, 597, 814, 386), (94, 386, 712, 398), (94, 398, 713, 589), (95, 391, 817, 596), (95, 596, 813, 384), (95, 384, 710, 399), (95, 399, 717, 391), (96, 401, 821, 619), (96, 619, 825, 407), (96, 407, 725, 408), (96, 408, 719, 401), (97, 606, 820, 618), (97, 618, 824, 406), (97, 406, 724, 409), (97, 409, 723, 606), (98, 404, 823, 617), (98, 617, 820, 606), (98, 606, 723, 410), (98, 410, 722, 404), (99, 406, 824, 616), (99, 616, 819, 605), (99, 605, 721, 411), (99, 411, 724, 406), (100, 402, 822, 615), (100, 615, 823, 404), (100, 404, 722, 412), (100, 412, 720, 402), (101, 604, 818, 614), (101, 614, 821, 401), (101, 401, 719, 413), (101, 413, 718, 604), (102, 407, 825, 613), (102, 613, 822, 402), (102, 402, 720, 414), (102, 414, 725, 407), (103, 605, 819, 612), (103, 612, 818, 604), (103, 604, 718, 415), (103, 415, 721, 605), (104, 340, 737, 431), (104, 431, 740, 354), (104, 354, 798, 559), (104, 559, 795, 340), (105, 354, 740, 367), (105, 367, 686, 438), (105, 438, 794, 556), (105, 556, 798, 354), (106, 426, 734, 425), (106, 425, 733, 485), (106, 485, 759, 480), (106, 480, 760, 426), (107, 428, 731, 418), (107, 418, 730, 484), (107, 484, 756, 473), (107, 473, 757, 428), (108, 423, 735, 420), (108, 420, 734, 426), (108, 426, 760, 475), (108, 475, 761, 423), (109, 427, 732, 422), (109, 422, 731, 428), (109, 428, 757, 477), (109, 477, 758, 427), (110, 533, 741, 465), (110, 465, 753, 532), (110, 532, 783, 529), (110, 529, 780, 533), (111, 463, 743, 434), (111, 434, 752, 467), (111, 467, 781, 523), (111, 523, 782, 463), (112, 451, 712, 397), (112, 397, 711, 450), (112, 450, 743, 436), (112, 436, 742, 451), (113, 452, 685, 323), (113, 323, 684, 330), (113, 330, 734, 420), (113, 420, 735, 452), (114, 446, 693, 346), (114, 346, 696, 445), (114, 445, 740, 431), (114, 431, 737, 446), (115, 400, 713, 398), (115, 398, 712, 451), (115, 451, 742, 437), (115, 437, 744, 400), (116, 453, 670, 324), (116, 324, 685, 452), (116, 452, 735, 421), (116, 421, 728, 453), (117, 454, 718, 413), (117, 413, 719, 443), (117, 443, 726, 440), (117, 440, 745, 454), (118, 448, 695, 347), (118, 347, 697, 356), (118, 356, 741, 432), (118, 432, 738, 448), (119, 447, 682, 325), (119, 325, 681, 326), (119, 326, 731, 422), (119, 422, 732, 447), (120, 466, 749, 461), (120, 461, 694, 449), (120, 449, 739, 464), (120, 464, 752, 466), (121, 444, 721, 415), (121, 415, 718, 454), (121, 454, 745, 441), (121, 441, 746, 444), (122, 329, 680, 327), (122, 327, 679, 455), (122, 455, 729, 424), (122, 424, 730, 329), (123, 455, 679, 320), (123, 320, 670, 453), (123, 453, 728, 417), (123, 417, 729, 455), (124, 445, 696, 337), (124, 337, 688, 458), (124, 458, 686, 367), (124, 367, 740, 445), (125, 450, 711, 385), (125, 385, 749, 466), (125, 466, 752, 434), (125, 434, 743, 450), (126, 433, 742, 436), (126, 436, 743, 463), (126, 463, 782, 525), (126, 525, 785, 433), (127, 467, 752, 464), (127, 464, 739, 468), (127, 468, 779, 528), (127, 528, 781, 467), (128, 385, 711, 392), (128, 392, 717, 460), (128, 460, 748, 469), (128, 469, 749, 385), (129, 459, 716, 395), (129, 395, 713, 387), (129, 387, 750, 470), (129, 470, 747, 459), (130, 356, 697, 462), (130, 462, 750, 471), (130, 471, 753, 465), (130, 465, 741, 356), (131, 481, 760, 480), (131, 480, 759, 501), (131, 501, 767, 496), (131, 496, 768, 481), (132, 483, 757, 473), (132, 473, 756, 500), (132, 500, 764, 489), (132, 489, 765, 483), (133, 478, 761, 475), (133, 475, 760, 481), (133, 481, 768, 491), (133, 491, 769, 478), (134, 482, 758, 477), (134, 477, 757, 483), (134, 483, 765, 493), (134, 493, 766, 482), (135, 486, 728, 421), (135, 421, 735, 423), (135, 423, 761, 476), (135, 476, 754, 486), (136, 485, 733, 419), (136, 419, 732, 427), (136, 427, 758, 474), (136, 474, 759, 485), (137, 487, 729, 417), (137, 417, 728, 486), (137, 486, 754, 472), (137, 472, 755, 487), (138, 484, 730, 424), (138, 424, 729, 487), (138, 487, 755, 479), (138, 479, 756, 484), (139, 518, 769, 491), (139, 491, 768, 517), (139, 517, 776, 507), (139, 507, 777, 518), (140, 516, 766, 493), (140, 493, 765, 494), (140, 494, 773, 509), (140, 509, 774, 516), (141, 497, 764, 495), (141, 495, 763, 498), (141, 498, 771, 511), (141, 511, 772, 497), (142, 498, 763, 488), (142, 488, 736, 499), (142, 499, 762, 504), (142, 504, 771, 498), (143, 502, 754, 476), (143, 476, 761, 478), (143, 478, 769, 492), (143, 492, 736, 502), (144, 501, 759, 474), (144, 474, 758, 482), (144, 482, 766, 490), (144, 490, 767, 501), (145, 503, 755, 472), (145, 472, 754, 502), (145, 502, 736, 488), (145, 488, 763, 503), (146, 500, 756, 479), (146, 479, 755, 503), (146, 503, 763, 495), (146, 495, 764, 500), (147, 515, 778, 513), (147, 513, 762, 508), (147, 508, 777, 507), (147, 507, 776, 515), (148, 514, 772, 511), (148, 511, 771, 504), (148, 504, 762, 513), (148, 513, 778, 514), (149, 509, 773, 505), (149, 505, 772, 514), (149, 514, 778, 510), (149, 510, 774, 509), (150, 506, 774, 510), (150, 510, 778, 515), (150, 515, 776, 512), (150, 512, 775, 506), (151, 494, 765, 489), (151, 489, 764, 497), (151, 497, 772, 505), (151, 505, 773, 494), (152, 517, 768, 496), (152, 496, 767, 519), (152, 519, 775, 512), (152, 512, 776, 517), (153, 499, 736, 492), (153, 492, 769, 518), (153, 518, 777, 508), (153, 508, 762, 499), (154, 519, 767, 490), (154, 490, 766, 516), (154, 516, 774, 506), (154, 506, 775, 519), (155, 550, 783, 524), (155, 524, 784, 549), (155, 549, 792, 540), (155, 540, 791, 550), (156, 549, 784, 526), (156, 526, 785, 548), (156, 548, 793, 542), (156, 542, 792, 549), (157, 522, 781, 528), (157, 528, 779, 527), (157, 527, 786, 544), (157, 544, 789, 522), (158, 530, 770, 521), (158, 521, 780, 531), (158, 531, 787, 537), (158, 537, 751, 530), (159, 534, 738, 432), (159, 432, 741, 533), (159, 533, 780, 521), (159, 521, 770, 534), (160, 468, 739, 430), (160, 430, 738, 534), (160, 534, 770, 520), (160, 520, 779, 468), (161, 535, 744, 437), (161, 437, 742, 433), (161, 433, 785, 526), (161, 526, 784, 535), (162, 532, 753, 435), (162, 435, 744, 535), (162, 535, 784, 524), (162, 524, 783, 532), (163, 545, 791, 547), (163, 547, 788, 538), (163, 538, 751, 537), (163, 537, 787, 545), (164, 538, 788, 546), (164, 546, 789, 544), (164, 544, 786, 536), (164, 536, 751, 538), (165, 543, 793, 541), (165, 541, 790, 539), (165, 539, 789, 546), (165, 546, 788, 543), (166, 540, 792, 542), (166, 542, 793, 543), (166, 543, 788, 547), (166, 547, 791, 540), (167, 527, 779, 520), (167, 520, 770, 530), (167, 530, 751, 536), (167, 536, 786, 527), (168, 531, 780, 529), (168, 529, 783, 550), (168, 550, 791, 545), (168, 545, 787, 531), (169, 548, 785, 525), (169, 525, 782, 551), (169, 551, 790, 541), (169, 541, 793, 548), (170, 551, 782, 523), (170, 523, 781, 522), (170, 522, 789, 539), (170, 539, 790, 551), (171, 582, 795, 559), (171, 559, 798, 581), (171, 581, 806, 575), (171, 575, 803, 582), (172, 580, 794, 561), (172, 561, 801, 552), (172, 552, 809, 577), (172, 577, 802, 580), (173, 552, 801, 563), (173, 563, 800, 553), (173, 553, 808, 579), (173, 579, 809, 552), (174, 555, 796, 554), (174, 554, 797, 560), (174, 560, 805, 570), (174, 570, 804, 555), (175, 338, 726, 350), (175, 350, 687, 566), (175, 566, 797, 554), (175, 554, 796, 338), (176, 566, 687, 416), (176, 416, 727, 565), (176, 565, 799, 557), (176, 557, 797, 566), (177, 567, 746, 441), (177, 441, 745, 564), (177, 564, 800, 563), (177, 563, 801, 567), (178, 438, 686, 439), (178, 439, 746, 567), (178, 567, 801, 561), (178, 561, 794, 438), (179, 576, 808, 578), (179, 578, 804, 570), (179, 570, 805, 571), (179, 571, 678, 576), (180, 577, 809, 579), (180, 579, 808, 576), (180, 576, 678, 568), (180, 568, 802, 577), (181, 572, 802, 568), (181, 568, 678, 569), (181, 569, 803, 575), (181, 575, 806, 572), (182, 569, 678, 571), (182, 571, 805, 573), (182, 573, 807, 574), (182, 574, 803, 569), (183, 560, 797, 557), (183, 557, 799, 583), (183, 583, 807, 573), (183, 573, 805, 560), (184, 553, 800, 562), (184, 562, 796, 555), (184, 555, 804, 578), (184, 578, 808, 553), (185, 583, 799, 558), (185, 558, 795, 582), (185, 582, 803, 574), (185, 574, 807, 583), (186, 581, 798, 556), (186, 556, 794, 580), (186, 580, 802, 572), (186, 572, 806, 581), (187, 584, 714, 393), (187, 393, 716, 459), (187, 459, 747, 584), (188, 584, 747, 372), (188, 372, 708, 405), (188, 405, 714, 584), (189, 370, 706, 383), (189, 383, 748, 586), (189, 586, 710, 370), (190, 339, 725, 414), (190, 414, 720, 587), (190, 587, 689, 339), (191, 352, 704, 381), (191, 381, 689, 587), (191, 587, 720, 352), (192, 595, 699, 298), (192, 298, 667, 591), (192, 591, 813, 596), (192, 596, 817, 595), (193, 357, 673, 309), (193, 309, 674, 592), (193, 592, 814, 597), (193, 597, 811, 357), (194, 592, 674, 306), (194, 306, 675, 353), (194, 353, 810, 598), (194, 598, 814, 592), (195, 359, 666, 293), (195, 293, 665, 593), (195, 593, 815, 599), (195, 599, 812, 359), (196, 594, 701, 317), (196, 317, 673, 357), (196, 357, 811, 600), (196, 600, 816, 594), (197, 591, 667, 290), (197, 290, 666, 359), (197, 359, 812, 601), (197, 601, 813, 591), (198, 593, 665, 363), (198, 363, 701, 594), (198, 594, 816, 602), (198, 602, 815, 593), (199, 353, 675, 361), (199, 361, 699, 595), (199, 595, 817, 603), (199, 603, 810, 353), (200, 351, 677, 308), (200, 308, 662, 297), (200, 297, 818, 612), (200, 612, 819, 351), (201, 611, 698, 294), (201, 294, 663, 608), (201, 608, 822, 613), (201, 613, 825, 611), (202, 297, 662, 304), (202, 304, 671, 607), (202, 607, 821, 614), (202, 614, 818, 297), (203, 608, 663, 288), (203, 288, 654, 609), (203, 609, 823, 615), (203, 615, 822, 608), (204, 610, 703, 365), (204, 365, 677, 351), (204, 351, 819, 616), (204, 616, 824, 610), (205, 609, 654, 292), (205, 292, 669, 355), (205, 355, 820, 617), (205, 617, 823, 609), (206, 355, 669, 319), (206, 319, 703, 610), (206, 610, 824, 618), (206, 618, 820, 355), (207, 607, 671, 360), (207, 360, 698, 611), (207, 611, 825, 619), (207, 619, 821, 607)])
me_cube_001.use_remesh_preserve_volume = False
me_cube_001.use_remesh_preserve_attributes = False
me_cube_001.use_mirror_vertex_groups = False
me_cube_001.update()

# ---- objects
ob_cube = bpy.data.objects.new('Cube', me_cube_001)

# ---- transforms, parenting, visibility, modifiers, constraints
ob_cube.location = (0.0, 0.0, 0.0)
ob_cube.lineart.crease_threshold = 0.0

# ---- collection membership
col_collection_1.objects.link(ob_cube)

# ---- scene / render settings (as saved in the file)
scene.frame_start = 1; scene.frame_end = 250; scene.frame_set(1)
scene.render.engine = 'BLENDER_EEVEE_NEXT'
scene.render.resolution_percentage = 50
scene.render.dither_intensity = 0.0
scene.cycles.use_denoising = False
scene.cycles.samples = 128
scene.cycles.sampling_pattern = 'TABULATED_SOBOL'
scene.cycles.use_adaptive_sampling = False
scene.cycles.use_light_tree = False
scene.cycles.blur_glossy = 0.0
scene.cycles.sample_clamp_indirect = 0.0
scene.view_settings.view_transform = 'Standard'
bpy.context.view_layer.update()

# ---- added for rendering (the .blend has no active camera and no usable light): camera, sun
cam_auto = bpy.data.cameras.new('AutoCamera')
cam_auto.lens = 50.0
cam_auto.sensor_width = 36.0
cam_auto.clip_end = 1000.0
ob_auto_camera = bpy.data.objects.new('AutoCamera', cam_auto)
scene.collection.objects.link(ob_auto_camera)
ob_auto_camera.location = (10.4026, -12.5097, 11.8519)
ob_auto_camera.rotation_euler = (1.09748, -7.21219e-08, 0.694738)
scene.camera = ob_auto_camera
light_auto_sun = bpy.data.lights.new('AutoSun', 'SUN')
light_auto_sun.energy = 3.0
light_auto_sun.angle = 0.0523599
ob_auto_sun = bpy.data.objects.new('AutoSun', light_auto_sun)
scene.collection.objects.link(ob_auto_sun)
ob_auto_sun.rotation_euler = (0.872665, 0.174533, 0.523599)
bpy.context.view_layer.update()
